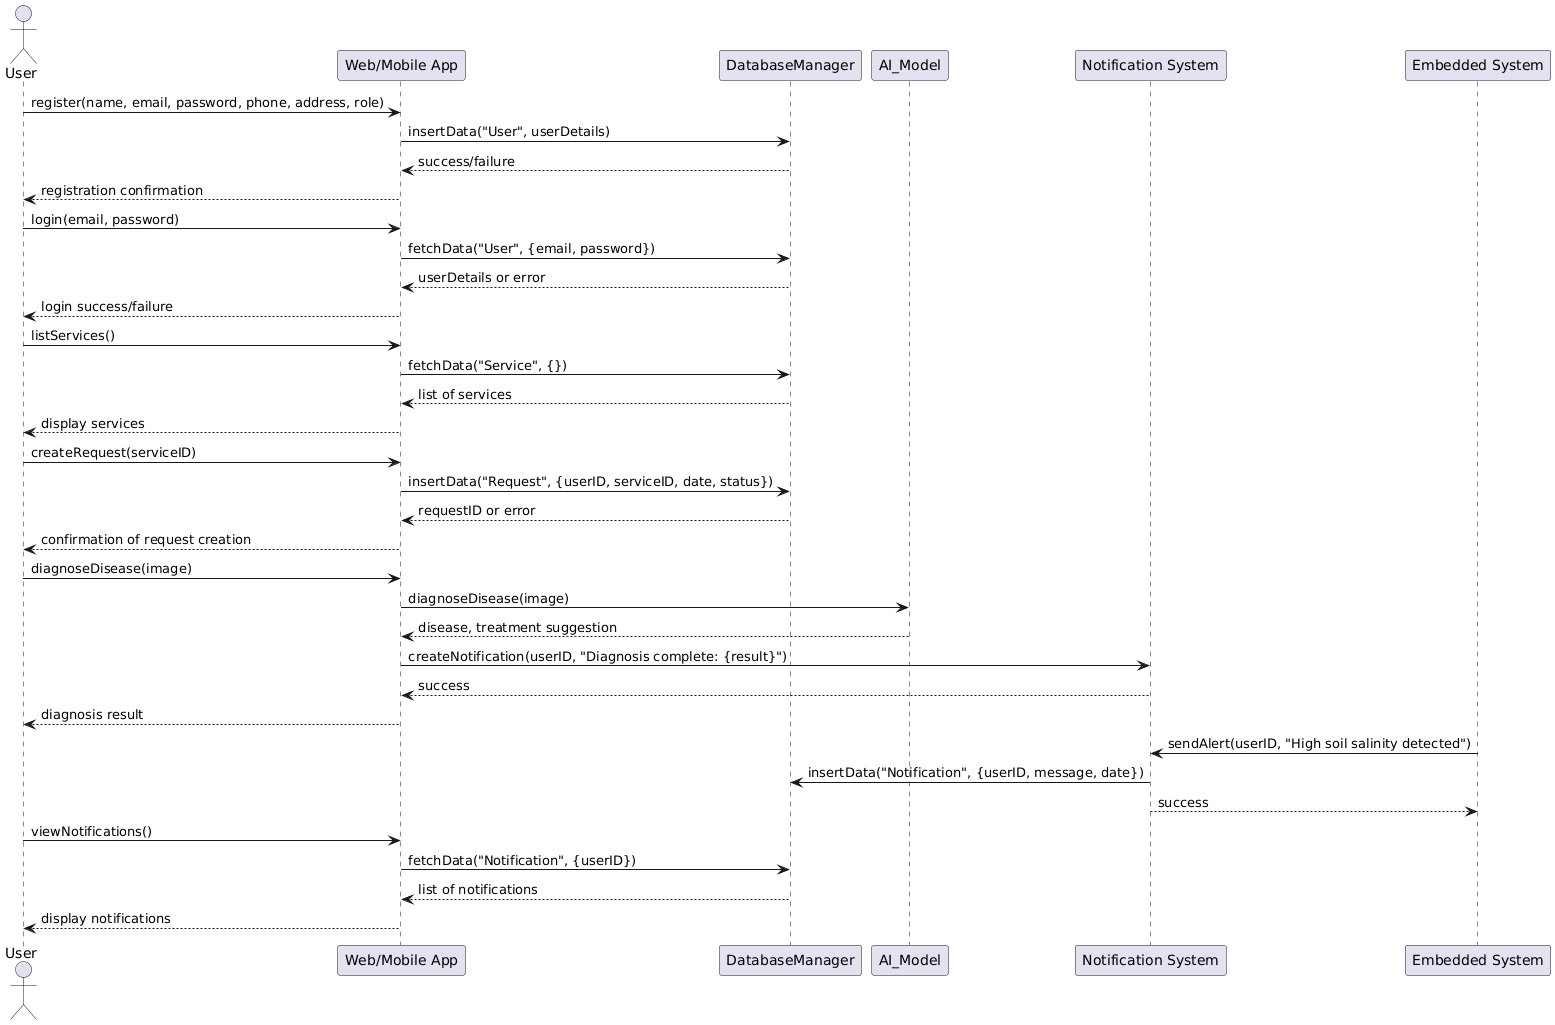

The diagram above was rendered by PlantUML. Its source (embedded in the PNG):
@startuml
actor User as U
participant "Web/Mobile App" as App
participant "DatabaseManager" as DB
participant "AI_Model" as AI
participant "Notification System" as Notify

' Sequence: User registers
U -> App : register(name, email, password, phone, address, role)
App -> DB : insertData("User", userDetails)
DB --> App : success/failure
App --> U : registration confirmation

' Sequence: User logs in
U -> App : login(email, password)
App -> DB : fetchData("User", {email, password})
DB --> App : userDetails or error
App --> U : login success/failure

' Sequence: User views available services
U -> App : listServices()
App -> DB : fetchData("Service", {})
DB --> App : list of services
App --> U : display services

' Sequence: User creates a service request
U -> App : createRequest(serviceID)
App -> DB : insertData("Request", {userID, serviceID, date, status})
DB --> App : requestID or error
App --> U : confirmation of request creation

' Sequence: AI Model diagnoses plant issue (mobile feature)
U -> App : diagnoseDisease(image)
App -> AI : diagnoseDisease(image)
AI --> App : disease, treatment suggestion
App -> Notify : createNotification(userID, "Diagnosis complete: {result}")
Notify --> App : success
App --> U : diagnosis result

' Sequence: Embedded system sends an alert
participant "Embedded System" as ES
ES -> Notify : sendAlert(userID, "High soil salinity detected")
Notify -> DB : insertData("Notification", {userID, message, date})
Notify --> ES : success

' Sequence: User receives notification
U -> App : viewNotifications()
App -> DB : fetchData("Notification", {userID})
DB --> App : list of notifications
App --> U : display notifications
@enduml